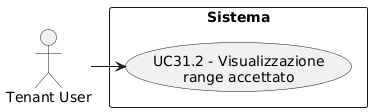

The diagram above was rendered by PlantUML. Its source (embedded in the PNG):
@startuml
skinparam wrapWidth 200
skinparam MaxMessageSize 150
top to bottom direction
skinparam packageStyle rectangle

actor "Tenant User" as CA_tenant_usr

rectangle "Sistema" {
    usecase "UC31.2 - Visualizzazione range accettato" as visualizzazione_range_accettato
}

CA_tenant_usr -right-> visualizzazione_range_accettato
@enduml